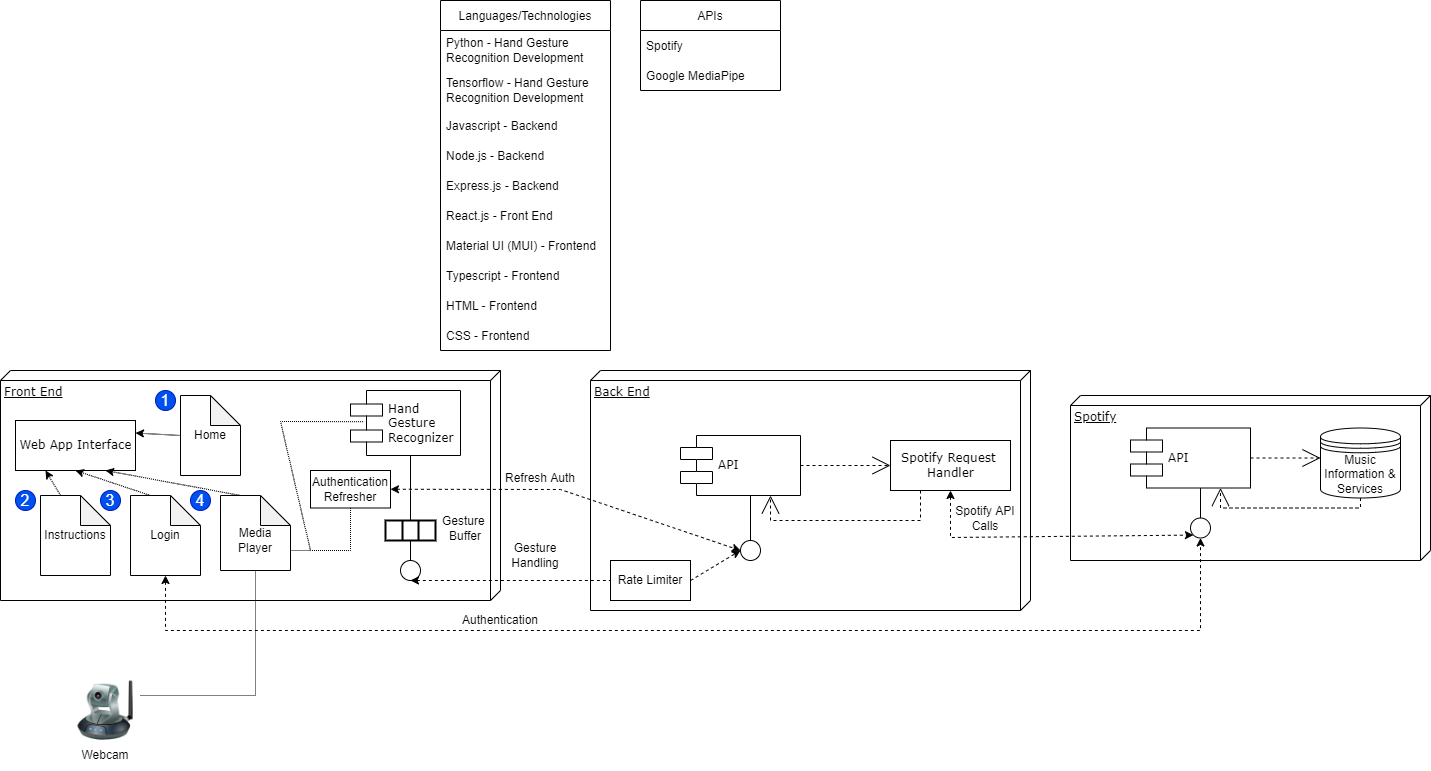

The diagram above was exported from draw.io. Its source (the exported page's mxGraphModel, read from the mxfile embedded in the PNG):
<mxGraphModel dx="2138" dy="1397" grid="1" gridSize="10" guides="1" tooltips="1" connect="1" arrows="1" fold="1" page="1" pageScale="1" pageWidth="1100" pageHeight="850" background="none" math="0" shadow="0">
  <root>
    <mxCell id="0" />
    <mxCell id="1" parent="0" />
    <mxCell id="39150e848f15840c-1" value="Front End" style="verticalAlign=top;align=left;spacingTop=8;spacingLeft=2;spacingRight=12;shape=cube;size=10;direction=south;fontStyle=4;html=1;rounded=0;shadow=0;comic=0;labelBackgroundColor=none;strokeWidth=1;fontFamily=Verdana;fontSize=12" parent="1" vertex="1">
      <mxGeometry x="-100" y="70" width="500" height="230" as="geometry" />
    </mxCell>
    <mxCell id="39150e848f15840c-2" value="Back End" style="verticalAlign=top;align=left;spacingTop=8;spacingLeft=2;spacingRight=12;shape=cube;size=10;direction=south;fontStyle=4;html=1;rounded=0;shadow=0;comic=0;labelBackgroundColor=none;strokeWidth=1;fontFamily=Verdana;fontSize=12" parent="1" vertex="1">
      <mxGeometry x="490" y="70" width="440" height="240" as="geometry" />
    </mxCell>
    <mxCell id="39150e848f15840c-3" value="Spotify" style="verticalAlign=top;align=left;spacingTop=8;spacingLeft=2;spacingRight=12;shape=cube;size=10;direction=south;fontStyle=4;html=1;rounded=0;shadow=0;comic=0;labelBackgroundColor=none;strokeWidth=1;fontFamily=Verdana;fontSize=12" parent="1" vertex="1">
      <mxGeometry x="970" y="95" width="360" height="165" as="geometry" />
    </mxCell>
    <mxCell id="39150e848f15840c-4" value="Web App Interface" style="html=1;rounded=0;shadow=0;comic=0;labelBackgroundColor=none;strokeWidth=1;fontFamily=Verdana;fontSize=12;align=center;" parent="1" vertex="1">
      <mxGeometry x="-85" y="120" width="120" height="50" as="geometry" />
    </mxCell>
    <mxCell id="39150e848f15840c-5" value="Hand &lt;br&gt;Gesture &lt;br&gt;Recognizer" style="shape=component;align=left;spacingLeft=36;rounded=0;shadow=0;comic=0;labelBackgroundColor=none;strokeWidth=1;fontFamily=Verdana;fontSize=12;html=1;" parent="1" vertex="1">
      <mxGeometry x="250" y="90" width="110" height="65" as="geometry" />
    </mxCell>
    <mxCell id="39150e848f15840c-6" value="" style="ellipse;whiteSpace=wrap;html=1;rounded=0;shadow=0;comic=0;labelBackgroundColor=none;strokeWidth=1;fontFamily=Verdana;fontSize=12;align=center;" parent="1" vertex="1">
      <mxGeometry x="300" y="260" width="20" height="20" as="geometry" />
    </mxCell>
    <mxCell id="39150e848f15840c-7" value="API" style="shape=component;align=left;spacingLeft=36;rounded=0;shadow=0;comic=0;labelBackgroundColor=none;strokeWidth=1;fontFamily=Verdana;fontSize=12;html=1;" parent="1" vertex="1">
      <mxGeometry x="580" y="135" width="120" height="60" as="geometry" />
    </mxCell>
    <mxCell id="39150e848f15840c-8" value="Spotify Request &lt;br&gt;Handler" style="html=1;rounded=0;shadow=0;comic=0;labelBackgroundColor=none;strokeWidth=1;fontFamily=Verdana;fontSize=12;align=center;" parent="1" vertex="1">
      <mxGeometry x="790" y="140" width="120" height="50" as="geometry" />
    </mxCell>
    <mxCell id="39150e848f15840c-9" value="" style="ellipse;whiteSpace=wrap;html=1;rounded=0;shadow=0;comic=0;labelBackgroundColor=none;strokeWidth=1;fontFamily=Verdana;fontSize=12;align=center;" parent="1" vertex="1">
      <mxGeometry x="640" y="240" width="20" height="20" as="geometry" />
    </mxCell>
    <mxCell id="39150e848f15840c-10" value="API" style="shape=component;align=left;spacingLeft=36;rounded=0;shadow=0;comic=0;labelBackgroundColor=none;strokeWidth=1;fontFamily=Verdana;fontSize=12;html=1;" parent="1" vertex="1">
      <mxGeometry x="1030" y="127.5" width="120" height="60" as="geometry" />
    </mxCell>
    <mxCell id="39150e848f15840c-13" style="edgeStyle=elbowEdgeStyle;rounded=0;html=1;labelBackgroundColor=none;startArrow=none;startFill=0;startSize=8;endArrow=none;endFill=0;endSize=16;fontFamily=Verdana;fontSize=12;" parent="1" source="39150e848f15840c-9" target="39150e848f15840c-7" edge="1">
      <mxGeometry relative="1" as="geometry" />
    </mxCell>
    <mxCell id="39150e848f15840c-14" style="edgeStyle=elbowEdgeStyle;rounded=0;html=1;labelBackgroundColor=none;startArrow=none;startFill=0;startSize=8;endArrow=none;endFill=0;endSize=16;fontFamily=Verdana;fontSize=12;exitX=0.5;exitY=0;exitDx=0;exitDy=0;" parent="1" source="39150e848f15840c-6" target="39150e848f15840c-5" edge="1">
      <mxGeometry relative="1" as="geometry">
        <mxPoint x="291" y="230" as="sourcePoint" />
        <Array as="points">
          <mxPoint x="310" y="190" />
          <mxPoint x="291" y="190" />
          <mxPoint x="291" y="220" />
        </Array>
      </mxGeometry>
    </mxCell>
    <mxCell id="39150e848f15840c-16" style="edgeStyle=orthogonalEdgeStyle;rounded=0;html=1;dashed=1;labelBackgroundColor=none;startArrow=none;startFill=0;startSize=8;endArrow=open;endFill=0;endSize=16;fontFamily=Verdana;fontSize=12;" parent="1" source="39150e848f15840c-7" target="39150e848f15840c-8" edge="1">
      <mxGeometry relative="1" as="geometry" />
    </mxCell>
    <mxCell id="hdaKzHe0z0nc_nsMmu3R-2" value="" style="endArrow=none;html=1;rounded=0;exitX=0.5;exitY=1;exitDx=0;exitDy=0;dashed=1;startArrow=classic;startFill=1;endFill=0;" parent="1" source="39150e848f15840c-6" target="AkgiYTW0j8PTHbFZ2chd-26" edge="1">
      <mxGeometry width="50" height="50" relative="1" as="geometry">
        <mxPoint x="500" y="350" as="sourcePoint" />
        <mxPoint x="580" y="250" as="targetPoint" />
      </mxGeometry>
    </mxCell>
    <mxCell id="hdaKzHe0z0nc_nsMmu3R-4" value="" style="endArrow=classic;html=1;rounded=0;dashed=1;entryX=0;entryY=1;entryDx=0;entryDy=0;exitX=0.5;exitY=1;exitDx=0;exitDy=0;startArrow=classic;startFill=1;" parent="1" source="39150e848f15840c-8" target="hdaKzHe0z0nc_nsMmu3R-8" edge="1">
      <mxGeometry width="50" height="50" relative="1" as="geometry">
        <mxPoint x="730" y="310" as="sourcePoint" />
        <mxPoint x="780" y="260" as="targetPoint" />
        <Array as="points">
          <mxPoint x="850" y="237" />
        </Array>
      </mxGeometry>
    </mxCell>
    <mxCell id="hdaKzHe0z0nc_nsMmu3R-7" style="edgeStyle=elbowEdgeStyle;rounded=0;html=1;labelBackgroundColor=none;startArrow=none;startFill=0;startSize=8;endArrow=none;endFill=0;endSize=16;fontFamily=Verdana;fontSize=12;" parent="1" edge="1">
      <mxGeometry relative="1" as="geometry">
        <mxPoint x="1100" y="187.5" as="sourcePoint" />
        <mxPoint x="1100" y="217.5" as="targetPoint" />
      </mxGeometry>
    </mxCell>
    <mxCell id="hdaKzHe0z0nc_nsMmu3R-8" value="" style="ellipse;whiteSpace=wrap;html=1;rounded=0;shadow=0;comic=0;labelBackgroundColor=none;strokeWidth=1;fontFamily=Verdana;fontSize=12;align=center;" parent="1" vertex="1">
      <mxGeometry x="1090" y="217.5" width="20" height="20" as="geometry" />
    </mxCell>
    <mxCell id="hdaKzHe0z0nc_nsMmu3R-10" value="Instructions" style="shape=note;whiteSpace=wrap;html=1;backgroundOutline=1;darkOpacity=0.05;" parent="1" vertex="1">
      <mxGeometry x="-60" y="195" width="70" height="80" as="geometry" />
    </mxCell>
    <mxCell id="hdaKzHe0z0nc_nsMmu3R-14" value="Login" style="shape=note;whiteSpace=wrap;html=1;backgroundOutline=1;darkOpacity=0.05;" parent="1" vertex="1">
      <mxGeometry x="30" y="195" width="70" height="80" as="geometry" />
    </mxCell>
    <mxCell id="hdaKzHe0z0nc_nsMmu3R-15" value="&lt;br&gt;Media Player" style="shape=note;whiteSpace=wrap;html=1;backgroundOutline=1;darkOpacity=0.05;" parent="1" vertex="1">
      <mxGeometry x="120" y="195" width="70" height="75" as="geometry" />
    </mxCell>
    <mxCell id="hdaKzHe0z0nc_nsMmu3R-16" value="" style="endArrow=classic;html=1;rounded=0;dashed=1;entryX=0.25;entryY=1;entryDx=0;entryDy=0;exitX=0;exitY=0;exitDx=20;exitDy=0;exitPerimeter=0;dashPattern=1 1;" parent="1" source="hdaKzHe0z0nc_nsMmu3R-10" target="39150e848f15840c-4" edge="1">
      <mxGeometry width="50" height="50" relative="1" as="geometry">
        <mxPoint x="-30" y="195" as="sourcePoint" />
        <mxPoint x="20" y="145" as="targetPoint" />
      </mxGeometry>
    </mxCell>
    <mxCell id="hdaKzHe0z0nc_nsMmu3R-17" value="" style="endArrow=classic;html=1;rounded=0;dashed=1;entryX=0.5;entryY=1;entryDx=0;entryDy=0;exitX=0;exitY=0;exitDx=20;exitDy=0;exitPerimeter=0;dashPattern=1 1;" parent="1" source="hdaKzHe0z0nc_nsMmu3R-14" target="39150e848f15840c-4" edge="1">
      <mxGeometry width="50" height="50" relative="1" as="geometry">
        <mxPoint x="-30" y="205" as="sourcePoint" />
        <mxPoint x="30" y="170" as="targetPoint" />
      </mxGeometry>
    </mxCell>
    <mxCell id="hdaKzHe0z0nc_nsMmu3R-18" value="" style="endArrow=classic;html=1;rounded=0;dashed=1;entryX=0.75;entryY=1;entryDx=0;entryDy=0;exitX=0;exitY=0;exitDx=20;exitDy=0;exitPerimeter=0;dashPattern=1 1;" parent="1" source="hdaKzHe0z0nc_nsMmu3R-15" target="39150e848f15840c-4" edge="1">
      <mxGeometry width="50" height="50" relative="1" as="geometry">
        <mxPoint x="60" y="205" as="sourcePoint" />
        <mxPoint x="60" y="170" as="targetPoint" />
      </mxGeometry>
    </mxCell>
    <mxCell id="hdaKzHe0z0nc_nsMmu3R-20" value="" style="endArrow=none;dashed=1;html=1;rounded=0;dashPattern=1 1;entryX=0.12;entryY=0.48;entryDx=0;entryDy=0;entryPerimeter=0;exitX=0;exitY=0;exitDx=70;exitDy=55;exitPerimeter=0;" parent="1" source="hdaKzHe0z0nc_nsMmu3R-15" target="39150e848f15840c-5" edge="1">
      <mxGeometry width="50" height="50" relative="1" as="geometry">
        <mxPoint x="160" y="220" as="sourcePoint" />
        <mxPoint x="210" y="170" as="targetPoint" />
        <Array as="points">
          <mxPoint x="210" y="250" />
          <mxPoint x="180" y="121" />
        </Array>
      </mxGeometry>
    </mxCell>
    <mxCell id="hdaKzHe0z0nc_nsMmu3R-21" value="" style="endArrow=classic;html=1;rounded=0;exitX=0.5;exitY=1;exitDx=0;exitDy=0;dashed=1;exitPerimeter=0;entryX=0.5;entryY=1;entryDx=0;entryDy=0;startArrow=classic;startFill=1;" parent="1" source="hdaKzHe0z0nc_nsMmu3R-14" target="hdaKzHe0z0nc_nsMmu3R-8" edge="1">
      <mxGeometry width="50" height="50" relative="1" as="geometry">
        <mxPoint x="130" y="320" as="sourcePoint" />
        <mxPoint x="590" y="340" as="targetPoint" />
        <Array as="points">
          <mxPoint x="65" y="330" />
          <mxPoint x="390" y="330" />
          <mxPoint x="1100" y="330" />
        </Array>
      </mxGeometry>
    </mxCell>
    <mxCell id="hdaKzHe0z0nc_nsMmu3R-22" value="Music Information &amp;amp; Services" style="shape=datastore;whiteSpace=wrap;html=1;" parent="1" vertex="1">
      <mxGeometry x="1220" y="127.5" width="80" height="70" as="geometry" />
    </mxCell>
    <mxCell id="hdaKzHe0z0nc_nsMmu3R-23" value="" style="endArrow=open;html=1;rounded=0;dashed=1;dashPattern=1 1;entryX=0;entryY=0.5;entryDx=0;entryDy=0;exitX=1;exitY=0.5;exitDx=0;exitDy=0;endFill=0;strokeColor=none;" parent="1" source="39150e848f15840c-10" target="hdaKzHe0z0nc_nsMmu3R-22" edge="1">
      <mxGeometry width="50" height="50" relative="1" as="geometry">
        <mxPoint x="970" y="337.5" as="sourcePoint" />
        <mxPoint x="1020" y="287.5" as="targetPoint" />
      </mxGeometry>
    </mxCell>
    <mxCell id="hdaKzHe0z0nc_nsMmu3R-25" style="edgeStyle=orthogonalEdgeStyle;rounded=0;html=1;dashed=1;labelBackgroundColor=none;startArrow=none;startFill=0;startSize=8;endArrow=open;endFill=0;endSize=16;fontFamily=Verdana;fontSize=12;exitX=1;exitY=0.5;exitDx=0;exitDy=0;sourcePerimeterSpacing=3;" parent="1" source="39150e848f15840c-10" edge="1">
      <mxGeometry relative="1" as="geometry">
        <mxPoint x="660" y="182.5" as="sourcePoint" />
        <mxPoint x="1220" y="157.5" as="targetPoint" />
      </mxGeometry>
    </mxCell>
    <mxCell id="hdaKzHe0z0nc_nsMmu3R-26" style="edgeStyle=orthogonalEdgeStyle;rounded=0;html=1;dashed=1;labelBackgroundColor=none;startArrow=none;startFill=0;startSize=8;endArrow=open;endFill=0;endSize=16;fontFamily=Verdana;fontSize=12;exitX=0.5;exitY=1;exitDx=0;exitDy=0;sourcePerimeterSpacing=3;entryX=0.75;entryY=1;entryDx=0;entryDy=0;strokeColor=#000000;" parent="1" source="hdaKzHe0z0nc_nsMmu3R-22" target="39150e848f15840c-10" edge="1">
      <mxGeometry relative="1" as="geometry">
        <mxPoint x="1160" y="167.5" as="sourcePoint" />
        <mxPoint x="1230" y="167.5" as="targetPoint" />
      </mxGeometry>
    </mxCell>
    <mxCell id="hdaKzHe0z0nc_nsMmu3R-27" style="edgeStyle=orthogonalEdgeStyle;rounded=0;html=1;dashed=1;labelBackgroundColor=none;startArrow=none;startFill=0;startSize=8;endArrow=open;endFill=0;endSize=16;fontFamily=Verdana;fontSize=12;entryX=0.75;entryY=1;entryDx=0;entryDy=0;exitX=0.25;exitY=1;exitDx=0;exitDy=0;" parent="1" source="39150e848f15840c-8" target="39150e848f15840c-7" edge="1">
      <mxGeometry relative="1" as="geometry">
        <mxPoint x="640" y="175" as="sourcePoint" />
        <mxPoint x="680" y="175" as="targetPoint" />
        <Array as="points">
          <mxPoint x="770" y="220" />
          <mxPoint x="600" y="220" />
        </Array>
      </mxGeometry>
    </mxCell>
    <mxCell id="AkgiYTW0j8PTHbFZ2chd-1" value="Gesture Handling" style="text;html=1;strokeColor=none;fillColor=none;align=center;verticalAlign=middle;whiteSpace=wrap;rounded=0;" parent="1" vertex="1">
      <mxGeometry x="390" y="235" width="90" height="40" as="geometry" />
    </mxCell>
    <mxCell id="AkgiYTW0j8PTHbFZ2chd-2" value="Authentication" style="text;html=1;strokeColor=none;fillColor=none;align=center;verticalAlign=middle;whiteSpace=wrap;rounded=0;" parent="1" vertex="1">
      <mxGeometry x="340" y="300" width="120" height="40" as="geometry" />
    </mxCell>
    <mxCell id="AkgiYTW0j8PTHbFZ2chd-3" value="Spotify API Calls" style="text;html=1;strokeColor=none;fillColor=none;align=center;verticalAlign=middle;whiteSpace=wrap;rounded=0;" parent="1" vertex="1">
      <mxGeometry x="840" y="197.5" width="90" height="40" as="geometry" />
    </mxCell>
    <mxCell id="AkgiYTW0j8PTHbFZ2chd-22" value="" style="image;html=1;image=img/lib/clip_art/networking/Ip_Camera_128x128.png" parent="1" vertex="1">
      <mxGeometry x="-30" y="380" width="70" height="60" as="geometry" />
    </mxCell>
    <mxCell id="AkgiYTW0j8PTHbFZ2chd-24" value="" style="endArrow=none;dashed=1;html=1;rounded=0;entryX=0.5;entryY=1;entryDx=0;entryDy=0;entryPerimeter=0;exitX=1;exitY=0.25;exitDx=0;exitDy=0;dashPattern=1 1;" parent="1" source="AkgiYTW0j8PTHbFZ2chd-22" target="hdaKzHe0z0nc_nsMmu3R-15" edge="1">
      <mxGeometry width="50" height="50" relative="1" as="geometry">
        <mxPoint x="190" y="410" as="sourcePoint" />
        <mxPoint x="240" y="360" as="targetPoint" />
        <Array as="points">
          <mxPoint x="155" y="395" />
        </Array>
      </mxGeometry>
    </mxCell>
    <mxCell id="AkgiYTW0j8PTHbFZ2chd-25" value="Webcam" style="text;html=1;strokeColor=none;fillColor=none;align=center;verticalAlign=middle;whiteSpace=wrap;rounded=0;" parent="1" vertex="1">
      <mxGeometry x="-25" y="440" width="60" height="30" as="geometry" />
    </mxCell>
    <mxCell id="AkgiYTW0j8PTHbFZ2chd-26" value="Rate Limiter" style="rounded=0;whiteSpace=wrap;html=1;" parent="1" vertex="1">
      <mxGeometry x="510" y="260" width="80" height="40" as="geometry" />
    </mxCell>
    <mxCell id="AkgiYTW0j8PTHbFZ2chd-27" value="" style="endArrow=classic;html=1;rounded=0;exitX=1;exitY=0.5;exitDx=0;exitDy=0;dashed=1;startArrow=none;startFill=0;entryX=0;entryY=0.5;entryDx=0;entryDy=0;" parent="1" source="AkgiYTW0j8PTHbFZ2chd-26" target="39150e848f15840c-9" edge="1">
      <mxGeometry width="50" height="50" relative="1" as="geometry">
        <mxPoint x="330" y="260" as="sourcePoint" />
        <mxPoint x="520" y="260" as="targetPoint" />
        <Array as="points" />
      </mxGeometry>
    </mxCell>
    <mxCell id="AkgiYTW0j8PTHbFZ2chd-28" value="" style="strokeWidth=2;html=1;shape=mxgraph.lean_mapping.buffer_or_safety_stock;rotation=90;" parent="1" vertex="1">
      <mxGeometry x="300" y="205" width="20" height="50" as="geometry" />
    </mxCell>
    <mxCell id="AkgiYTW0j8PTHbFZ2chd-29" value="Gesture &lt;br&gt;Buffer" style="text;html=1;strokeColor=none;fillColor=none;align=center;verticalAlign=middle;whiteSpace=wrap;rounded=0;" parent="1" vertex="1">
      <mxGeometry x="330" y="215" width="70" height="25" as="geometry" />
    </mxCell>
    <mxCell id="eSj1oz9F2jtHlo97PZB8-1" value="Home" style="shape=note;whiteSpace=wrap;html=1;backgroundOutline=1;darkOpacity=0.05;" parent="1" vertex="1">
      <mxGeometry x="80" y="95" width="60" height="80" as="geometry" />
    </mxCell>
    <mxCell id="eSj1oz9F2jtHlo97PZB8-2" value="" style="endArrow=classic;html=1;rounded=0;dashed=1;entryX=1;entryY=0.25;entryDx=0;entryDy=0;dashPattern=1 1;exitX=0;exitY=0.5;exitDx=0;exitDy=0;exitPerimeter=0;" parent="1" source="eSj1oz9F2jtHlo97PZB8-1" target="39150e848f15840c-4" edge="1">
      <mxGeometry width="50" height="50" relative="1" as="geometry">
        <mxPoint x="100" y="130" as="sourcePoint" />
        <mxPoint x="-35" y="110" as="targetPoint" />
      </mxGeometry>
    </mxCell>
    <mxCell id="V1yTJVNwtJv7QcfPByoz-12" value="Languages/Technologies" style="swimlane;fontStyle=0;childLayout=stackLayout;horizontal=1;startSize=30;horizontalStack=0;resizeParent=1;resizeParentMax=0;resizeLast=0;collapsible=1;marginBottom=0;" parent="1" vertex="1">
      <mxGeometry x="340" y="-300" width="170" height="350" as="geometry" />
    </mxCell>
    <mxCell id="V1yTJVNwtJv7QcfPByoz-13" value="Python - Hand Gesture Recognition Development" style="text;strokeColor=none;fillColor=none;align=left;verticalAlign=middle;spacingLeft=4;spacingRight=4;overflow=hidden;points=[[0,0.5],[1,0.5]];portConstraint=eastwest;rotatable=0;whiteSpace=wrap;" parent="V1yTJVNwtJv7QcfPByoz-12" vertex="1">
      <mxGeometry y="30" width="170" height="40" as="geometry" />
    </mxCell>
    <mxCell id="V1yTJVNwtJv7QcfPByoz-20" value="Tensorflow - Hand Gesture Recognition Development" style="text;strokeColor=none;fillColor=none;align=left;verticalAlign=middle;spacingLeft=4;spacingRight=4;overflow=hidden;points=[[0,0.5],[1,0.5]];portConstraint=eastwest;rotatable=0;whiteSpace=wrap;" parent="V1yTJVNwtJv7QcfPByoz-12" vertex="1">
      <mxGeometry y="70" width="170" height="40" as="geometry" />
    </mxCell>
    <mxCell id="V1yTJVNwtJv7QcfPByoz-14" value="Javascript - Backend" style="text;strokeColor=none;fillColor=none;align=left;verticalAlign=middle;spacingLeft=4;spacingRight=4;overflow=hidden;points=[[0,0.5],[1,0.5]];portConstraint=eastwest;rotatable=0;" parent="V1yTJVNwtJv7QcfPByoz-12" vertex="1">
      <mxGeometry y="110" width="170" height="30" as="geometry" />
    </mxCell>
    <mxCell id="V1yTJVNwtJv7QcfPByoz-18" value="Node.js - Backend" style="text;strokeColor=none;fillColor=none;align=left;verticalAlign=middle;spacingLeft=4;spacingRight=4;overflow=hidden;points=[[0,0.5],[1,0.5]];portConstraint=eastwest;rotatable=0;" parent="V1yTJVNwtJv7QcfPByoz-12" vertex="1">
      <mxGeometry y="140" width="170" height="30" as="geometry" />
    </mxCell>
    <mxCell id="V1yTJVNwtJv7QcfPByoz-19" value="Express.js - Backend" style="text;strokeColor=none;fillColor=none;align=left;verticalAlign=middle;spacingLeft=4;spacingRight=4;overflow=hidden;points=[[0,0.5],[1,0.5]];portConstraint=eastwest;rotatable=0;" parent="V1yTJVNwtJv7QcfPByoz-12" vertex="1">
      <mxGeometry y="170" width="170" height="30" as="geometry" />
    </mxCell>
    <mxCell id="V1yTJVNwtJv7QcfPByoz-15" value="React.js - Front End" style="text;strokeColor=none;fillColor=none;align=left;verticalAlign=middle;spacingLeft=4;spacingRight=4;overflow=hidden;points=[[0,0.5],[1,0.5]];portConstraint=eastwest;rotatable=0;" parent="V1yTJVNwtJv7QcfPByoz-12" vertex="1">
      <mxGeometry y="200" width="170" height="30" as="geometry" />
    </mxCell>
    <mxCell id="-IhbLLM5oWnh8CJBKumn-2" value="Material UI (MUI) - Frontend" style="text;strokeColor=none;fillColor=none;align=left;verticalAlign=middle;spacingLeft=4;spacingRight=4;overflow=hidden;points=[[0,0.5],[1,0.5]];portConstraint=eastwest;rotatable=0;" parent="V1yTJVNwtJv7QcfPByoz-12" vertex="1">
      <mxGeometry y="230" width="170" height="30" as="geometry" />
    </mxCell>
    <mxCell id="-IhbLLM5oWnh8CJBKumn-4" value="Typescript - Frontend" style="text;strokeColor=none;fillColor=none;align=left;verticalAlign=middle;spacingLeft=4;spacingRight=4;overflow=hidden;points=[[0,0.5],[1,0.5]];portConstraint=eastwest;rotatable=0;" parent="V1yTJVNwtJv7QcfPByoz-12" vertex="1">
      <mxGeometry y="260" width="170" height="30" as="geometry" />
    </mxCell>
    <mxCell id="V1yTJVNwtJv7QcfPByoz-16" value="HTML - Frontend" style="text;strokeColor=none;fillColor=none;align=left;verticalAlign=middle;spacingLeft=4;spacingRight=4;overflow=hidden;points=[[0,0.5],[1,0.5]];portConstraint=eastwest;rotatable=0;" parent="V1yTJVNwtJv7QcfPByoz-12" vertex="1">
      <mxGeometry y="290" width="170" height="30" as="geometry" />
    </mxCell>
    <mxCell id="V1yTJVNwtJv7QcfPByoz-17" value="CSS - Frontend" style="text;strokeColor=none;fillColor=none;align=left;verticalAlign=middle;spacingLeft=4;spacingRight=4;overflow=hidden;points=[[0,0.5],[1,0.5]];portConstraint=eastwest;rotatable=0;" parent="V1yTJVNwtJv7QcfPByoz-12" vertex="1">
      <mxGeometry y="320" width="170" height="30" as="geometry" />
    </mxCell>
    <mxCell id="V1yTJVNwtJv7QcfPByoz-21" value="APIs" style="swimlane;fontStyle=0;childLayout=stackLayout;horizontal=1;startSize=30;horizontalStack=0;resizeParent=1;resizeParentMax=0;resizeLast=0;collapsible=1;marginBottom=0;" parent="1" vertex="1">
      <mxGeometry x="540" y="-300" width="140" height="90" as="geometry" />
    </mxCell>
    <mxCell id="V1yTJVNwtJv7QcfPByoz-22" value="Spotify" style="text;strokeColor=none;fillColor=none;align=left;verticalAlign=middle;spacingLeft=4;spacingRight=4;overflow=hidden;points=[[0,0.5],[1,0.5]];portConstraint=eastwest;rotatable=0;" parent="V1yTJVNwtJv7QcfPByoz-21" vertex="1">
      <mxGeometry y="30" width="140" height="30" as="geometry" />
    </mxCell>
    <mxCell id="V1yTJVNwtJv7QcfPByoz-23" value="Google MediaPipe" style="text;strokeColor=none;fillColor=none;align=left;verticalAlign=middle;spacingLeft=4;spacingRight=4;overflow=hidden;points=[[0,0.5],[1,0.5]];portConstraint=eastwest;rotatable=0;" parent="V1yTJVNwtJv7QcfPByoz-21" vertex="1">
      <mxGeometry y="60" width="140" height="30" as="geometry" />
    </mxCell>
    <mxCell id="V1yTJVNwtJv7QcfPByoz-25" value="Authentication Refresher" style="rounded=0;whiteSpace=wrap;html=1;" parent="1" vertex="1">
      <mxGeometry x="210" y="170" width="80" height="37.5" as="geometry" />
    </mxCell>
    <mxCell id="V1yTJVNwtJv7QcfPByoz-26" value="" style="endArrow=none;dashed=1;html=1;rounded=0;exitX=0.5;exitY=1;exitDx=0;exitDy=0;dashPattern=1 1;" parent="1" source="V1yTJVNwtJv7QcfPByoz-25" edge="1">
      <mxGeometry width="50" height="50" relative="1" as="geometry">
        <mxPoint x="50" y="405" as="sourcePoint" />
        <mxPoint x="210" y="250" as="targetPoint" />
        <Array as="points">
          <mxPoint x="250" y="250" />
        </Array>
      </mxGeometry>
    </mxCell>
    <mxCell id="V1yTJVNwtJv7QcfPByoz-27" value="" style="endArrow=classic;html=1;rounded=0;exitX=1;exitY=0.5;exitDx=0;exitDy=0;dashed=1;startArrow=classic;startFill=1;" parent="1" source="V1yTJVNwtJv7QcfPByoz-25" edge="1">
      <mxGeometry width="50" height="50" relative="1" as="geometry">
        <mxPoint x="600" y="290" as="sourcePoint" />
        <mxPoint x="640" y="250" as="targetPoint" />
        <Array as="points">
          <mxPoint x="460" y="189" />
        </Array>
      </mxGeometry>
    </mxCell>
    <mxCell id="V1yTJVNwtJv7QcfPByoz-28" value="Refresh Auth" style="text;html=1;strokeColor=none;fillColor=none;align=center;verticalAlign=middle;whiteSpace=wrap;rounded=0;" parent="1" vertex="1">
      <mxGeometry x="380" y="157.5" width="120" height="40" as="geometry" />
    </mxCell>
    <mxCell id="V1yTJVNwtJv7QcfPByoz-29" value="&lt;font style=&quot;font-size: 16px&quot;&gt;1&lt;/font&gt;" style="ellipse;whiteSpace=wrap;html=1;aspect=fixed;fillColor=#0050ef;strokeColor=#001DBC;fontColor=#ffffff;" parent="1" vertex="1">
      <mxGeometry x="55" y="90" width="20" height="20" as="geometry" />
    </mxCell>
    <mxCell id="V1yTJVNwtJv7QcfPByoz-30" value="&lt;font style=&quot;font-size: 16px&quot;&gt;2&lt;/font&gt;" style="ellipse;whiteSpace=wrap;html=1;aspect=fixed;fillColor=#0050ef;strokeColor=#001DBC;fontColor=#ffffff;" parent="1" vertex="1">
      <mxGeometry x="-85" y="190" width="20" height="20" as="geometry" />
    </mxCell>
    <mxCell id="V1yTJVNwtJv7QcfPByoz-31" value="&lt;font style=&quot;font-size: 16px&quot;&gt;3&lt;/font&gt;" style="ellipse;whiteSpace=wrap;html=1;aspect=fixed;fillColor=#0050ef;strokeColor=#001DBC;fontColor=#ffffff;" parent="1" vertex="1">
      <mxGeometry y="190" width="20" height="20" as="geometry" />
    </mxCell>
    <mxCell id="V1yTJVNwtJv7QcfPByoz-32" value="&lt;font style=&quot;font-size: 16px&quot;&gt;4&lt;/font&gt;" style="ellipse;whiteSpace=wrap;html=1;aspect=fixed;fillColor=#0050ef;strokeColor=#001DBC;fontColor=#ffffff;" parent="1" vertex="1">
      <mxGeometry x="90" y="190" width="20" height="20" as="geometry" />
    </mxCell>
  </root>
</mxGraphModel>